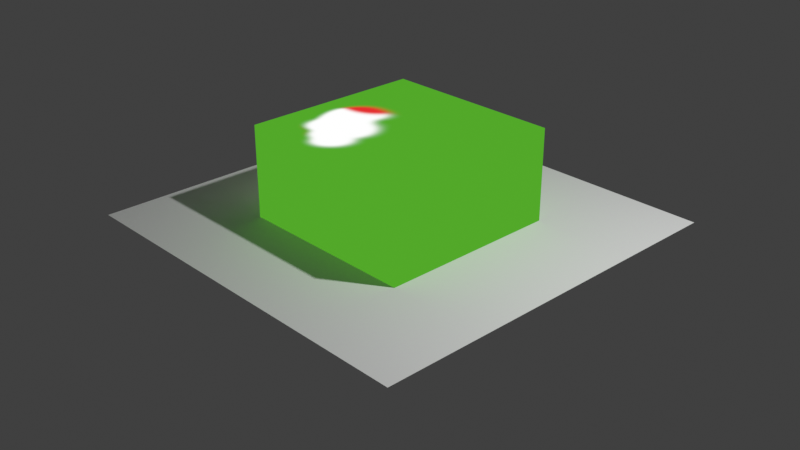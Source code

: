 # Source: library.blend  (saved by Blender 4.1.23; exported with 4.5.12 LTS)
import bpy
from mathutils import Matrix  # noqa: F401  (used for matrix-valued properties, if any)

bpy.ops.wm.read_factory_settings(use_empty=True)
scene = bpy.context.scene
scene.name = 'Scene'

# ---- collections
col_collection = bpy.data.collections.new('Collection'); scene.collection.children.link(col_collection)

# ---- images (referenced by path relative to the original .blend; pixels are not part of the script)
import os
ASSET_DIR = os.environ.get("B2B_ASSET_DIR", "")  # directory of the original .blend (textures are referenced by path, not embedded)
HERE = os.path.dirname(os.path.abspath(__file__))  # packed textures are extracted next to this script under _unpacked/

def load_image(name, relpath, width, height, colorspace="sRGB"):
    """Load a texture the original file referenced (path relative to the .blend, or extracted next to this script)."""
    p = next((c for c in (os.path.join(HERE, relpath), os.path.join(ASSET_DIR, relpath)) if relpath and os.path.exists(c)), "")
    if p:
        img = bpy.data.images.load(p, check_existing=True)
        img.name = name
    else:  # same state as the original file: an image datablock whose file is absent (Cycles renders it pink)
        img = bpy.data.images.new(name, width, height)
        img.source = "FILE"
        img.filepath = "//" + (relpath or name)
    img.colorspace_settings.name = colorspace
    return img
img_paintsystem_3 = load_image('PaintSystem_3', '_unpacked/PaintSystem_3.b60ec6dc.png', 1024, 1024, 'sRGB')
img_paintsystem_4 = load_image('PaintSystem_4', '_unpacked/PaintSystem_4.18a462ef.png', 1024, 1024, 'sRGB')

# ---- materials (node trees are filled in below, after node groups)
mat_material = bpy.data.materials.new('Material')
mat_material.alpha_threshold = 0.0
mat_material.use_transparency_overlap = False
mat_material.show_transparent_back = False
mat_material.use_transparent_shadow = False
mat_material.roughness = 0.5
mat_material.line_color = (0.0, 0.0, 0.0, 1.0)

# ---- node groups
ng_ps_alpha_over = bpy.data.node_groups.new('_PS_Alpha_Over', 'ShaderNodeTree')
_s = ng_ps_alpha_over.interface.new_socket(name='Color', in_out='OUTPUT', socket_type='NodeSocketColor')
_s.default_value = (0.8, 0.8, 0.8, 1.0)
_s = ng_ps_alpha_over.interface.new_socket(name='Alpha', in_out='OUTPUT', socket_type='NodeSocketFloat')
_s = ng_ps_alpha_over.interface.new_socket(name='Clip', in_out='INPUT', socket_type='NodeSocketBool')
_s = ng_ps_alpha_over.interface.new_socket(name='Over Factor', in_out='INPUT', socket_type='NodeSocketFloat')
_s.subtype = 'FACTOR'
_s.default_value = 1.0
_s.min_value = 0.0
_s.max_value = 1.0
_s = ng_ps_alpha_over.interface.new_socket(name='Over Color', in_out='INPUT', socket_type='NodeSocketColor')
_s = ng_ps_alpha_over.interface.new_socket(name='Over Alpha', in_out='INPUT', socket_type='NodeSocketFloat')
_s.subtype = 'FACTOR'
_s.min_value = 0.0
_s.max_value = 1.0
_s = ng_ps_alpha_over.interface.new_socket(name='Under Factor', in_out='INPUT', socket_type='NodeSocketFloat')
_s.subtype = 'FACTOR'
_s.default_value = 1.0
_s.min_value = 0.0
_s.max_value = 1.0
_s = ng_ps_alpha_over.interface.new_socket(name='Under Color', in_out='INPUT', socket_type='NodeSocketColor')
_s = ng_ps_alpha_over.interface.new_socket(name='Under Alpha', in_out='INPUT', socket_type='NodeSocketFloat')
_s.subtype = 'FACTOR'
_s.min_value = 0.0
_s.max_value = 1.0
_N = ng_ps_alpha_over.nodes; _L = ng_ps_alpha_over.links
n0 = _N.new('NodeGroupOutput'); n0.name = 'Group Output'; n0.location = (423, -8)
n1 = _N.new('NodeGroupInput'); n1.name = 'Group Input'; n1.location = (-708, 37)
n2 = _N.new('ShaderNodeVectorMath'); n2.name = 'Vector Math.002'; n2.location = (-296, -53)
n2.hide = True
n2.operation = 'SCALE'
n3 = _N.new('ShaderNodeVectorMath'); n3.name = 'Vector Math.004'; n3.location = (199, -5)
n3.hide = True
n3.operation = 'DIVIDE'
n4 = _N.new('ShaderNodeMix'); n4.name = 'Mix'; n4.location = (-298, -5)
n4.hide = True
n5 = _N.new('ShaderNodeMix'); n5.name = 'Mix.001'; n5.location = (-46, -12)
n5.hide = True
n5.data_type = 'RGBA'
n6 = _N.new('ShaderNodeMix'); n6.name = 'Mix.002'; n6.location = (-52, -69)
n6.hide = True
n6.inputs[3].default_value = 1.0
n7 = _N.new('ShaderNodeMix'); n7.name = 'Mix.003'; n7.location = (193, -90)
n7.hide = True
n8 = _N.new('ShaderNodeMix'); n8.name = 'Mix.004'; n8.location = (-523, -105)
n8.hide = True
n9 = _N.new('NodeReroute'); n9.name = 'Reroute'; n9.location = (80, 11)
n9.width = 16
n9.socket_idname = 'NodeSocketBool'
_L.new(n1.outputs[5], n2.inputs[0])
_L.new(n8.outputs[0], n2.inputs[3])
_L.new(n3.outputs[0], n0.inputs[0])
_L.new(n1.outputs[1], n4.inputs[0])
_L.new(n2.outputs[0], n5.inputs[6])
_L.new(n4.outputs[0], n5.inputs[0])
_L.new(n1.outputs[2], n5.inputs[7])
_L.new(n5.outputs[2], n3.inputs[0])
_L.new(n4.outputs[0], n6.inputs[0])
_L.new(n8.outputs[0], n6.inputs[2])
_L.new(n7.outputs[0], n0.inputs[1])
_L.new(n6.outputs[0], n3.inputs[1])
_L.new(n1.outputs[3], n4.inputs[3])
_L.new(n6.outputs[0], n7.inputs[2])
_L.new(n9.outputs[0], n7.inputs[0])
_L.new(n8.outputs[0], n7.inputs[3])
_L.new(n1.outputs[6], n8.inputs[3])
_L.new(n1.outputs[4], n8.inputs[0])
_L.new(n1.outputs[0], n9.inputs[0])
n0.is_active_output = True
ng_ps_check_duplications = bpy.data.node_groups.new('_PS_Check_Duplications', 'ShaderNodeTree')
_s = ng_ps_check_duplications.interface.new_socket(name='Color', in_out='OUTPUT', socket_type='NodeSocketColor')
_s.default_value = (0.8, 0.8, 0.8, 1.0)
_s = ng_ps_check_duplications.interface.new_socket(name='Alpha', in_out='OUTPUT', socket_type='NodeSocketFloat')
_s = ng_ps_check_duplications.interface.new_socket(name='Factor', in_out='INPUT', socket_type='NodeSocketFloat')
_s.subtype = 'FACTOR'
_s.default_value = 1.0
_s.min_value = 0.0
_s.max_value = 1.0
_s = ng_ps_check_duplications.interface.new_socket(name='Under Color', in_out='INPUT', socket_type='NodeSocketColor')
_s.default_value = (0.5, 0.5, 0.5, 1.0)
_s = ng_ps_check_duplications.interface.new_socket(name='Under Alpha', in_out='INPUT', socket_type='NodeSocketFloat')
_s.subtype = 'FACTOR'
_s.min_value = 0.0
_s.max_value = 1.0
_s = ng_ps_check_duplications.interface.new_socket(name='Over Color', in_out='INPUT', socket_type='NodeSocketColor')
_s.default_value = (0.5, 0.5, 0.5, 1.0)
_s = ng_ps_check_duplications.interface.new_socket(name='Over Alpha', in_out='INPUT', socket_type='NodeSocketFloat')
_s.subtype = 'FACTOR'
_s.min_value = 0.0
_s.max_value = 1.0
_N = ng_ps_check_duplications.nodes; _L = ng_ps_check_duplications.links
n0 = _N.new('NodeGroupOutput'); n0.name = 'Group Output'; n0.location = (494, 0)
n1 = _N.new('NodeGroupInput'); n1.name = 'Group Input'; n1.location = (-200, 0)
n2 = _N.new('ShaderNodeGroup'); n2.name = 'Group.002'; n2.location = (0, 0)
n2.width = 167
n2.node_tree = ng_ps_alpha_over
n2.inputs[0].default_value = False
n2.inputs[4].default_value = 1.0
n3 = _N.new('ShaderNodeGroup'); n3.name = 'Group.003'; n3.location = (242, 170)
n3.width = 167
n3.node_tree = ng_ps_alpha_over
n3.inputs[0].default_value = False
n3.inputs[1].default_value = 1.0
n3.inputs[2].default_value = (0.5, 0.5, 0.5, 1.0)
n3.inputs[3].default_value = 0.0
n3.inputs[4].default_value = 1.0
_L.new(n3.outputs[0], n0.inputs[0])
_L.new(n2.outputs[1], n0.inputs[1])
_L.new(n1.outputs[0], n2.inputs[1])
_L.new(n1.outputs[1], n2.inputs[5])
_L.new(n1.outputs[2], n2.inputs[6])
_L.new(n1.outputs[3], n2.inputs[2])
_L.new(n1.outputs[4], n2.inputs[3])
_L.new(n2.outputs[0], n3.inputs[5])
_L.new(n2.outputs[1], n3.inputs[6])
n0.is_active_output = True
ng_ps_layer_template = bpy.data.node_groups.new('_PS_Layer_Template', 'ShaderNodeTree')
_s = ng_ps_layer_template.interface.new_socket(name='Color', in_out='OUTPUT', socket_type='NodeSocketColor')
_s.default_value = (0.8, 0.8, 0.8, 1.0)
_s = ng_ps_layer_template.interface.new_socket(name='Alpha', in_out='OUTPUT', socket_type='NodeSocketFloat')
_s = ng_ps_layer_template.interface.new_socket(name='Opacity', in_out='INPUT', socket_type='NodeSocketFloat')
_s.subtype = 'FACTOR'
_s.default_value = 1.0
_s.min_value = 0.0
_s.max_value = 1.0
_s = ng_ps_layer_template.interface.new_socket(name='Clip', in_out='INPUT', socket_type='NodeSocketBool')
_s = ng_ps_layer_template.interface.new_socket(name='Color', in_out='INPUT', socket_type='NodeSocketColor')
_s = ng_ps_layer_template.interface.new_socket(name='Alpha', in_out='INPUT', socket_type='NodeSocketFloat')
_s.subtype = 'FACTOR'
_s.min_value = 0.0
_s.max_value = 1.0
_s = ng_ps_layer_template.interface.new_socket(name='Vector', in_out='INPUT', socket_type='NodeSocketVector')
_s.hide_value = True
_N = ng_ps_layer_template.nodes; _L = ng_ps_layer_template.links
n0 = _N.new('NodeGroupOutput'); n0.name = 'Group Output'; n0.location = (423, -8)
n1 = _N.new('NodeGroupInput'); n1.name = 'Group Input'; n1.location = (-1056, 61)
n2 = _N.new('ShaderNodeVectorMath'); n2.name = 'Vector Math.002'; n2.location = (-296, -53)
n2.hide = True
n2.operation = 'SCALE'
n3 = _N.new('ShaderNodeVectorMath'); n3.name = 'Vector Math.004'; n3.location = (199, -5)
n3.hide = True
n3.operation = 'DIVIDE'
n4 = _N.new('ShaderNodeMix'); n4.name = 'Mix.001'; n4.location = (-46, -12)
n4.hide = True
n4.data_type = 'RGBA'
n5 = _N.new('ShaderNodeMix'); n5.name = 'Mix.002'; n5.location = (-52, -69)
n5.hide = True
n5.inputs[3].default_value = 1.0
n6 = _N.new('ShaderNodeMix'); n6.name = 'Mix.003'; n6.location = (193, -90)
n6.hide = True
n7 = _N.new('ShaderNodeMix'); n7.name = 'Mix.004'; n7.location = (-499, -12)
n7.hide = True
n8 = _N.new('NodeReroute'); n8.name = 'Reroute'; n8.location = (80, 11)
n8.width = 16
n8.socket_idname = 'NodeSocketBool'
n9 = _N.new('ShaderNodeTexImage'); n9.name = 'Image Texture'; n9.location = (-838, 238)
n10 = _N.new('NodeReroute'); n10.name = 'Reroute.001'; n10.location = (-303, -20)
n10.width = 16
n10.socket_idname = 'NodeSocketFloat'
n11 = _N.new('NodeReroute'); n11.name = 'Reroute.002'; n11.location = (-303, -5)
n11.width = 16
n12 = _N.new('NodeFrame'); n12.name = 'Frame'; n12.location = (-640, 361)
n12.label = 'Please do not modify'
n12.width = 794
n12.label_size = 47
n13 = _N.new('NodeReroute'); n13.name = 'Reroute.003'; n13.location = (-344, -108)
n13.width = 16
n13.socket_idname = 'NodeSocketFloatFactor'
_L.new(n13.outputs[0], n2.inputs[3])
_L.new(n3.outputs[0], n0.inputs[0])
_L.new(n2.outputs[0], n4.inputs[6])
_L.new(n10.outputs[0], n4.inputs[0])
_L.new(n11.outputs[0], n4.inputs[7])
_L.new(n4.outputs[2], n3.inputs[0])
_L.new(n10.outputs[0], n5.inputs[0])
_L.new(n13.outputs[0], n5.inputs[2])
_L.new(n6.outputs[0], n0.inputs[1])
_L.new(n5.outputs[0], n3.inputs[1])
_L.new(n5.outputs[0], n6.inputs[2])
_L.new(n8.outputs[0], n6.inputs[0])
_L.new(n13.outputs[0], n6.inputs[3])
_L.new(n1.outputs[1], n8.inputs[0])
_L.new(n9.outputs[1], n7.inputs[3])
_L.new(n1.outputs[4], n9.inputs[0])
_L.new(n1.outputs[0], n7.inputs[0])
_L.new(n1.outputs[3], n13.inputs[0])
_L.new(n7.outputs[0], n10.inputs[0])
_L.new(n9.outputs[0], n11.inputs[0])
_L.new(n1.outputs[2], n2.inputs[0])
n0.is_active_output = True
ng_ps_folder_template = bpy.data.node_groups.new('_PS_Folder_Template', 'ShaderNodeTree')
_s = ng_ps_folder_template.interface.new_socket(name='Color', in_out='OUTPUT', socket_type='NodeSocketColor')
_s.default_value = (0.8, 0.8, 0.8, 1.0)
_s = ng_ps_folder_template.interface.new_socket(name='Alpha', in_out='OUTPUT', socket_type='NodeSocketFloat')
_s = ng_ps_folder_template.interface.new_socket(name='Opacity', in_out='INPUT', socket_type='NodeSocketFloat')
_s.subtype = 'FACTOR'
_s.default_value = 1.0
_s.min_value = 0.0
_s.max_value = 1.0
_s = ng_ps_folder_template.interface.new_socket(name='Clip', in_out='INPUT', socket_type='NodeSocketBool')
_s = ng_ps_folder_template.interface.new_socket(name='Over Color', in_out='INPUT', socket_type='NodeSocketColor')
_s = ng_ps_folder_template.interface.new_socket(name='Over Alpha', in_out='INPUT', socket_type='NodeSocketFloat')
_s.subtype = 'FACTOR'
_s.min_value = 0.0
_s.max_value = 1.0
_s = ng_ps_folder_template.interface.new_socket(name='Under Color', in_out='INPUT', socket_type='NodeSocketColor')
_s = ng_ps_folder_template.interface.new_socket(name='Under Alpha', in_out='INPUT', socket_type='NodeSocketFloat')
_s.subtype = 'FACTOR'
_s.min_value = 0.0
_s.max_value = 1.0
_N = ng_ps_folder_template.nodes; _L = ng_ps_folder_template.links
n0 = _N.new('NodeGroupOutput'); n0.name = 'Group Output'; n0.location = (423, -8)
n1 = _N.new('NodeGroupInput'); n1.name = 'Group Input'; n1.location = (-589, 35)
n2 = _N.new('ShaderNodeVectorMath'); n2.name = 'Vector Math.002'; n2.location = (-296, -53)
n2.hide = True
n2.operation = 'SCALE'
n3 = _N.new('ShaderNodeVectorMath'); n3.name = 'Vector Math.004'; n3.location = (199, -5)
n3.hide = True
n3.operation = 'DIVIDE'
n4 = _N.new('ShaderNodeMix'); n4.name = 'Mix'; n4.location = (-298, -5)
n4.hide = True
n5 = _N.new('ShaderNodeMix'); n5.name = 'Mix.001'; n5.location = (-46, -12)
n5.hide = True
n5.data_type = 'RGBA'
n6 = _N.new('ShaderNodeMix'); n6.name = 'Mix.002'; n6.location = (-52, -69)
n6.hide = True
n6.inputs[3].default_value = 1.0
n7 = _N.new('ShaderNodeMix'); n7.name = 'Mix.003'; n7.location = (193, -90)
n7.hide = True
n8 = _N.new('NodeReroute'); n8.name = 'Reroute'; n8.location = (80, 11)
n8.width = 16
n8.socket_idname = 'NodeSocketBool'
n9 = _N.new('NodeReroute'); n9.name = 'Reroute.001'; n9.location = (-333, 14)
n9.width = 16
n9.socket_idname = 'NodeSocketBool'
_L.new(n1.outputs[4], n2.inputs[0])
_L.new(n1.outputs[5], n2.inputs[3])
_L.new(n3.outputs[0], n0.inputs[0])
_L.new(n1.outputs[0], n4.inputs[0])
_L.new(n2.outputs[0], n5.inputs[6])
_L.new(n4.outputs[0], n5.inputs[0])
_L.new(n1.outputs[2], n5.inputs[7])
_L.new(n5.outputs[2], n3.inputs[0])
_L.new(n4.outputs[0], n6.inputs[0])
_L.new(n1.outputs[5], n6.inputs[2])
_L.new(n7.outputs[0], n0.inputs[1])
_L.new(n6.outputs[0], n3.inputs[1])
_L.new(n1.outputs[3], n4.inputs[3])
_L.new(n6.outputs[0], n7.inputs[2])
_L.new(n8.outputs[0], n7.inputs[0])
_L.new(n1.outputs[5], n7.inputs[3])
_L.new(n9.outputs[0], n8.inputs[0])
_L.new(n1.outputs[1], n9.inputs[0])
n0.is_active_output = True

# ---- material node trees
mat_material.use_nodes = True; mat_material.node_tree.nodes.clear()
_N = mat_material.node_tree.nodes; _L = mat_material.node_tree.links
n0 = _N.new('ShaderNodeOutputMaterial'); n0.name = 'Material Output'; n0.location = (684, 428)
n1 = _N.new('ShaderNodeGroup'); n1.name = 'Group'; n1.location = (-334, 662)
n1.width = 167
n1.node_tree = ng_ps_alpha_over
n1.inputs[0].default_value = True
n1.inputs[1].default_value = 1.0
n1.inputs[4].default_value = 1.0
n2 = _N.new('ShaderNodeGroup'); n2.name = 'Group.001'; n2.location = (-80, 667)
n2.width = 167
n2.node_tree = ng_ps_alpha_over
n2.inputs[0].default_value = False
n2.inputs[1].default_value = 1.0
n2.inputs[4].default_value = 1.0
n2.inputs[5].default_value = (0.08496, 0.3937, 0.02216, 1.0)
n2.inputs[6].default_value = 1.0
n3 = _N.new('ShaderNodeTexImage'); n3.name = 'Image Texture'; n3.location = (-692, 768)
n3.image = img_paintsystem_3
n3.interpolation = 'Closest'
n4 = _N.new('ShaderNodeTexImage'); n4.name = 'Image Texture.001'; n4.location = (-692, 489)
n4.image = img_paintsystem_4
n4.interpolation = 'Closest'
n5 = _N.new('ShaderNodeMix'); n5.name = 'Mix'; n5.location = (-317, 913)
n5.data_type = 'RGBA'
n5.inputs[0].default_value = 2.543e-07
n6 = _N.new('ShaderNodeMixShader'); n6.name = 'Mix Shader'; n6.location = (434, 447)
n7 = _N.new('ShaderNodeBsdfTransparent'); n7.name = 'Transparent BSDF'; n7.location = (224, 404)
n8 = _N.new('ShaderNodeGroup'); n8.name = 'Group.003'; n8.location = (206, 985)
n8.width = 236
n8.node_tree = ng_ps_check_duplications
n8.inputs[0].default_value = 1.0
n8.inputs[1].default_value = (0.5, 0.5, 0.5, 1.0)
n8.inputs[2].default_value = 0.0
n8.inputs[3].default_value = (0.5, 0.5, 0.5, 1.0)
n8.inputs[4].default_value = 0.0
n9 = _N.new('ShaderNodeTexImage'); n9.name = 'Image Texture.002'; n9.location = (-667, 1094)
n9.image = img_paintsystem_3
n9.interpolation = 'Closest'
n10 = _N.new('ShaderNodeMix'); n10.name = 'Mix.001'; n10.location = (-76, 1201)
n10.data_type = 'RGBA'
n10.inputs[0].default_value = 2.543e-07
n11 = _N.new('ShaderNodeGroup'); n11.name = 'Group.002'; n11.location = (-98, 259)
n11.width = 167
n11.node_tree = ng_ps_layer_template
n11.inputs[0].default_value = 1.0
n11.inputs[1].default_value = True
n11.inputs[2].default_value = (0.5, 0.5, 0.5, 1.0)
n11.inputs[3].default_value = 0.0
n11.inputs[4].default_value = (0.0, 0.0, 0.0)
n12 = _N.new('ShaderNodeGroup'); n12.name = 'Group.004'; n12.location = (197, 666)
n12.width = 167
n12.node_tree = ng_ps_folder_template
n12.inputs[0].default_value = 1.0
n12.inputs[1].default_value = False
n12.inputs[4].default_value = (0.0, 0.0, 0.0, 1.0)
n12.inputs[5].default_value = 0.0
n13 = _N.new('ShaderNodeVectorMath'); n13.name = 'Vector Math'; n13.location = (430, 661)
n13.operation = 'SCALE'
_L.new(n1.outputs[0], n2.inputs[2])
_L.new(n3.outputs[0], n1.inputs[5])
_L.new(n3.outputs[1], n1.inputs[6])
_L.new(n4.outputs[0], n1.inputs[2])
_L.new(n4.outputs[1], n1.inputs[3])
_L.new(n3.outputs[1], n5.inputs[7])
_L.new(n3.outputs[0], n5.inputs[6])
_L.new(n7.outputs[0], n6.inputs[1])
_L.new(n1.outputs[1], n2.inputs[3])
_L.new(n9.outputs[1], n10.inputs[7])
_L.new(n9.outputs[0], n10.inputs[6])
_L.new(n2.outputs[0], n12.inputs[2])
_L.new(n2.outputs[1], n12.inputs[3])
_L.new(n12.outputs[0], n13.inputs[0])
_L.new(n12.outputs[1], n13.inputs[3])
_L.new(n12.outputs[0], n6.inputs[2])
_L.new(n12.outputs[1], n6.inputs[0])
_L.new(n13.outputs[0], n0.inputs[0])
n0.is_active_output = True

# ---- world
world_world = bpy.data.worlds.new('World'); scene.world = world_world
world_world.use_nodes = True; world_world.node_tree.nodes.clear()
_N = world_world.node_tree.nodes; _L = world_world.node_tree.links
n0 = _N.new('ShaderNodeOutputWorld'); n0.name = 'World Output'; n0.location = (510, 300)
n1 = _N.new('ShaderNodeBackground'); n1.name = 'Background'; n1.location = (297, 315)
n2 = _N.new('ShaderNodeLightPath'); n2.name = 'Light Path'; n2.location = (-247, 599)
n3 = _N.new('ShaderNodeMath'); n3.name = 'Math'; n3.location = (-67, 546)
n3.use_clamp = True
n4 = _N.new('ShaderNodeMix'); n4.name = 'Mix'; n4.location = (124, 395)
n4.data_type = 'RGBA'
n4.inputs[6].default_value = (0.0, 0.0, 0.0, 1.0)
n4.inputs[7].default_value = (0.05088, 0.05088, 0.05088, 1.0)
_L.new(n1.outputs[0], n0.inputs[0])
_L.new(n2.outputs[0], n3.inputs[0])
_L.new(n2.outputs[5], n3.inputs[1])
_L.new(n3.outputs[0], n4.inputs[0])
_L.new(n4.outputs[2], n1.inputs[0])
n0.is_active_output = True
world_world.color = (0.05088, 0.05088, 0.05088)
world_world.use_sun_shadow = False
world_world.sun_shadow_jitter_overblur = 0.0

# ---- cameras
cam_camera = bpy.data.cameras.new('Camera')
cam_camera.clip_end = 100.0
cam_camera.ortho_scale = 7.314

# ---- lights
light_light = bpy.data.lights.new('Light', 'POINT')
light_light.transmission_factor = 0.0
light_light.energy = 1000.0
light_light.shadow_soft_size = 0.1
light_light.shadow_maximum_resolution = 0.006
light_light.use_absolute_resolution = True

# ---- meshes
me_cube = bpy.data.meshes.new('Cube')
me_cube.from_pydata([(1.0, 1.0, 1.0), (1.0, 1.0, -1.0), (1.0, -1.0, 1.0), (1.0, -1.0, -1.0), (-1.0, 1.0, 1.0), (-1.0, 1.0, -1.0), (-1.0, -1.0, 1.0), (-1.0, -1.0, -1.0)], [], [(0, 4, 6, 2), (3, 2, 6, 7), (7, 6, 4, 5), (5, 1, 3, 7), (1, 0, 2, 3), (5, 4, 0, 1)])
_uv = me_cube.uv_layers.new(name='UVMap')
_uv.uv.foreach_set('vector', [0.625, 0.5, 0.875, 0.5, 0.875, 0.75, 0.625, 0.75, 0.375, 0.75, 0.625, 0.75, 0.625, 1.0, 0.375, 1.0, 0.375, 0.0, 0.625, 0.0, 0.625, 0.25, 0.375, 0.25, 0.125, 0.5, 0.375, 0.5, 0.375, 0.75, 0.125, 0.75, 0.375, 0.5, 0.625, 0.5, 0.625, 0.75, 0.375, 0.75, 0.375, 0.25, 0.625, 0.25, 0.625, 0.5, 0.375, 0.5])
me_cube.materials.append(mat_material)
me_cube.use_mirror_vertex_groups = False
me_cube.update()
me_plane = bpy.data.meshes.new('Plane')
me_plane.from_pydata([(-2.1, -2.1, 0.0), (2.1, -2.1, 0.0), (-2.1, 2.1, 0.0), (2.1, 2.1, 0.0)], [], [(0, 1, 3, 2)])
_uv = me_plane.uv_layers.new(name='UVMap')
_uv.uv.foreach_set('vector', [0.0, 0.0, 1.0, 0.0, 1.0, 1.0, 0.0, 1.0])
me_plane.update()

# ---- objects
ob_cube = bpy.data.objects.new('Cube', me_cube)
ob_light = bpy.data.objects.new('Light', light_light)
ob_camera = bpy.data.objects.new('Camera', cam_camera)
ob_plane = bpy.data.objects.new('Plane', me_plane)

# ---- transforms, parenting, visibility, modifiers, constraints
ob_cube.location = (0.0, 0.0, 0.0)
ob_cube.lock_rotations_4d = False
ob_cube.empty_display_type = 'ARROWS'
ob_cube.lineart.crease_threshold = 0.0
ob_light.location = (4.076, 1.005, 5.904)
ob_light.rotation_euler = (0.6503, 0.05522, 1.866)
ob_light.lock_rotations_4d = False
ob_light.empty_display_type = 'ARROWS'
ob_light.color = (0.0, 0.0, 0.0, 0.0)
ob_light.lineart.crease_threshold = 0.0
ob_camera.location = (7.359, -6.926, 4.958)
ob_camera.rotation_euler = (1.109, 0.0, 0.8149)
ob_camera.lock_rotations_4d = False
ob_camera.empty_display_type = 'ARROWS'
ob_camera.color = (0.0, 0.0, 0.0, 0.0)
ob_camera.display_type = 'WIRE'
ob_camera.lineart.crease_threshold = 0.0
ob_plane.location = (0.0, 0.0, 0.0)

# ---- collection membership
col_collection.objects.link(ob_cube)
col_collection.objects.link(ob_light)
col_collection.objects.link(ob_camera)
col_collection.objects.link(ob_plane)

# ---- scene / render settings (as saved in the file)
scene.camera = ob_camera
scene.frame_start = 1; scene.frame_end = 250; scene.frame_set(1)
scene.render.engine = 'BLENDER_EEVEE_NEXT'
scene.cycles.sampling_pattern = 'TABULATED_SOBOL'
scene.eevee.ray_tracing_options.trace_max_roughness = 0.0
scene.view_settings.view_transform = 'Standard'
bpy.context.view_layer.update()
